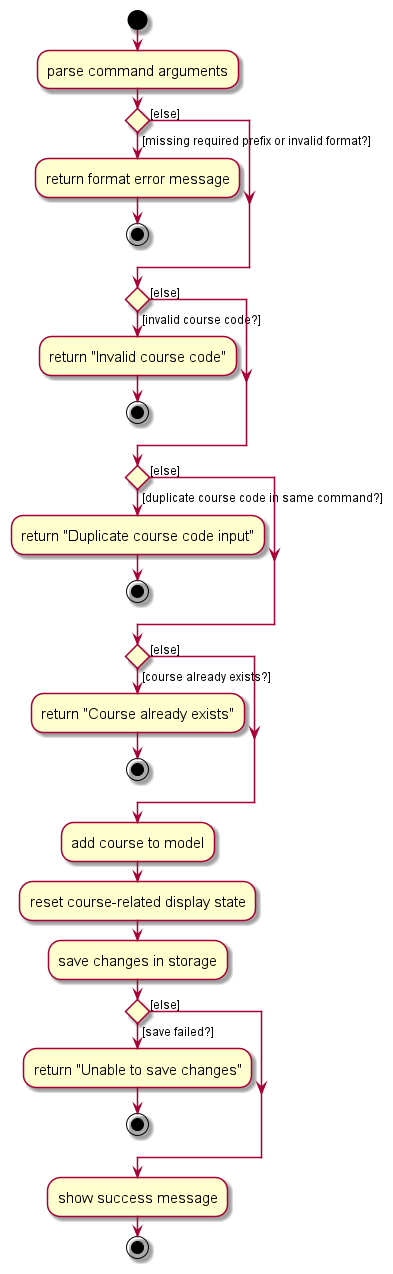

The diagram above was rendered by PlantUML. Its source (embedded in the PNG):
@startuml
skin rose
skinparam ActivityFontSize 15
skinparam ArrowFontSize 12

'Since the beta syntax does not support placing the condition outside the
'diamond we place it as the true branch instead.

start
:parse command arguments;

if () then ([missing required prefix or invalid format?])
    :return format error message;
    stop
else ([else])
endif

if () then ([invalid course code?])
    :return "Invalid course code";
    stop
else ([else])
endif

if () then ([duplicate course code in same command?])
    :return "Duplicate course code input";
    stop
else ([else])
endif

if () then ([course already exists?])
    :return "Course already exists";
    stop
else ([else])
endif

:add course to model;
:reset course-related display state;
:save changes in storage;

if () then ([save failed?])
    :return "Unable to save changes";
    stop
else ([else])
endif

:show success message;
stop
@enduml